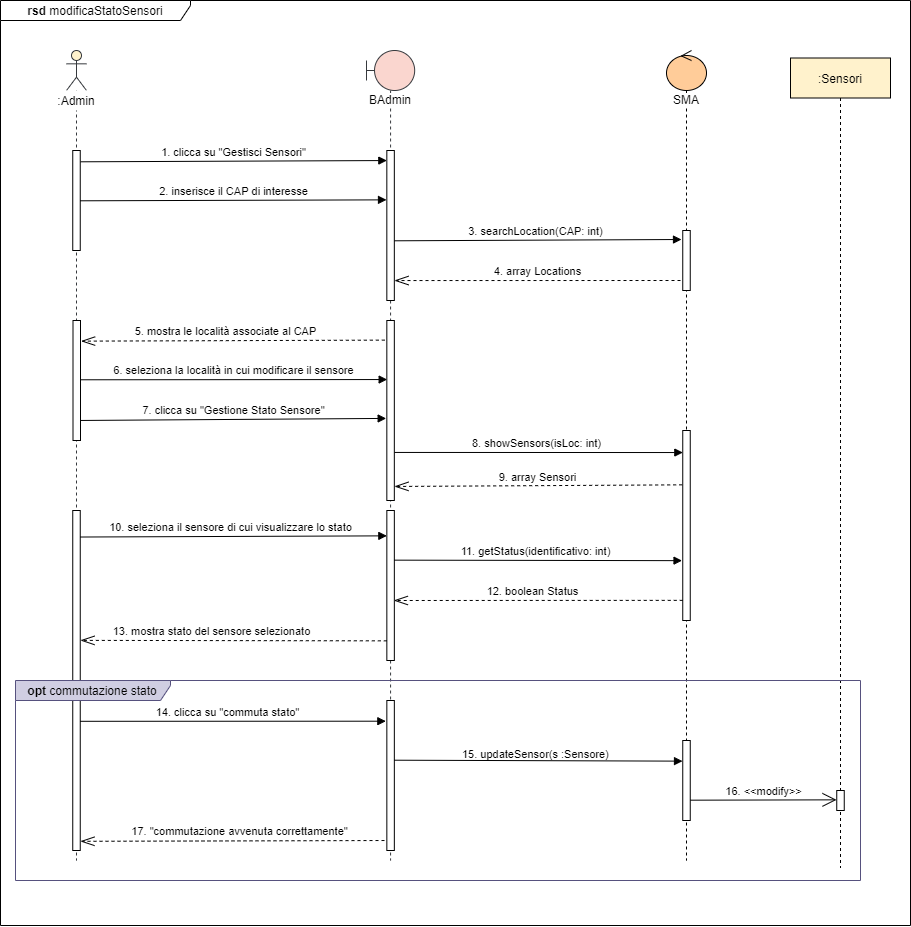

The diagram above was exported from draw.io. Its source (the exported page's mxGraphModel, read from the mxfile embedded in the PNG):
<mxGraphModel dx="1278" dy="2117" grid="1" gridSize="10" guides="1" tooltips="1" connect="1" arrows="1" fold="1" page="1" pageScale="1" pageWidth="827" pageHeight="1169" math="0" shadow="0">
  <root>
    <mxCell id="0" />
    <mxCell id="1" parent="0" />
    <mxCell id="zg1TKMrI2yCtoBT1deNg-11" value="&lt;b&gt;rsd &lt;/b&gt;modificaStatoSensori" style="shape=umlFrame;whiteSpace=wrap;html=1;fillColor=#ffffff;width=190;height=20;" parent="1" vertex="1">
      <mxGeometry x="60" y="-1120" width="910" height="925" as="geometry" />
    </mxCell>
    <mxCell id="W9WgOCbmgSmK-teBMKsk-19" value="" style="endArrow=openThin;dashed=1;endFill=0;endSize=12;html=1;entryX=1.033;entryY=0.973;entryDx=0;entryDy=0;entryPerimeter=0;" parent="1" target="zg1TKMrI2yCtoBT1deNg-51" edge="1">
      <mxGeometry width="160" relative="1" as="geometry">
        <mxPoint x="450" y="-280" as="sourcePoint" />
        <mxPoint x="155" y="-280" as="targetPoint" />
        <Array as="points" />
      </mxGeometry>
    </mxCell>
    <mxCell id="zg1TKMrI2yCtoBT1deNg-7" value="&lt;span style=&quot;background-color: rgb(255 , 255 , 255)&quot;&gt;BAdmin&lt;br&gt;&lt;/span&gt;" style="shape=umlLifeline;participant=umlBoundary;perimeter=lifelinePerimeter;whiteSpace=wrap;html=1;container=1;collapsible=0;recursiveResize=0;verticalAlign=top;spacingTop=36;outlineConnect=0;strokeColor=#36393d;fillColor=#FAD6CF;size=40;" parent="1" vertex="1">
      <mxGeometry x="426" y="-1070" width="48.17" height="810" as="geometry" />
    </mxCell>
    <mxCell id="zg1TKMrI2yCtoBT1deNg-8" value="" style="html=1;points=[];perimeter=orthogonalPerimeter;fillColor=#ffffff;" parent="zg1TKMrI2yCtoBT1deNg-7" vertex="1">
      <mxGeometry x="20.33" y="100" width="7.5" height="150" as="geometry" />
    </mxCell>
    <mxCell id="zg1TKMrI2yCtoBT1deNg-53" value="" style="html=1;points=[];perimeter=orthogonalPerimeter;fillColor=#ffffff;" parent="zg1TKMrI2yCtoBT1deNg-7" vertex="1">
      <mxGeometry x="20.34" y="460" width="7.5" height="150" as="geometry" />
    </mxCell>
    <mxCell id="W9WgOCbmgSmK-teBMKsk-12" value="" style="html=1;points=[];perimeter=orthogonalPerimeter;fillColor=#ffffff;" parent="zg1TKMrI2yCtoBT1deNg-7" vertex="1">
      <mxGeometry x="20.34" y="650" width="7.5" height="150" as="geometry" />
    </mxCell>
    <mxCell id="zg1TKMrI2yCtoBT1deNg-55" value="" style="html=1;points=[];perimeter=orthogonalPerimeter;fillColor=#ffffff;" parent="zg1TKMrI2yCtoBT1deNg-7" vertex="1">
      <mxGeometry x="20.33" y="270" width="7.5" height="180" as="geometry" />
    </mxCell>
    <mxCell id="zg1TKMrI2yCtoBT1deNg-1" value="1. clicca su &quot;Gestisci Sensori&quot;" style="html=1;verticalAlign=bottom;startArrow=none;endArrow=block;startSize=8;startFill=0;entryX=0;entryY=0.067;entryDx=0;entryDy=0;entryPerimeter=0;exitX=1.033;exitY=0.113;exitDx=0;exitDy=0;exitPerimeter=0;" parent="1" source="zg1TKMrI2yCtoBT1deNg-3" target="zg1TKMrI2yCtoBT1deNg-8" edge="1">
      <mxGeometry relative="1" as="geometry">
        <mxPoint x="150" y="-959" as="sourcePoint" />
        <mxPoint x="440" y="-959" as="targetPoint" />
      </mxGeometry>
    </mxCell>
    <mxCell id="zg1TKMrI2yCtoBT1deNg-2" value="" style="shape=umlLifeline;participant=umlActor;perimeter=lifelinePerimeter;whiteSpace=wrap;html=1;container=1;collapsible=0;recursiveResize=0;verticalAlign=top;spacingTop=36;outlineConnect=0;strokeColor=#36393d;fillColor=#FFF2CC;" parent="1" vertex="1">
      <mxGeometry x="126" y="-1070" width="20" height="810" as="geometry" />
    </mxCell>
    <mxCell id="zg1TKMrI2yCtoBT1deNg-3" value="" style="html=1;points=[];perimeter=orthogonalPerimeter;fillColor=#ffffff;" parent="zg1TKMrI2yCtoBT1deNg-2" vertex="1">
      <mxGeometry x="6.25" y="100" width="7.5" height="100" as="geometry" />
    </mxCell>
    <mxCell id="zg1TKMrI2yCtoBT1deNg-51" value="" style="html=1;points=[];perimeter=orthogonalPerimeter;fillColor=#ffffff;" parent="zg1TKMrI2yCtoBT1deNg-2" vertex="1">
      <mxGeometry x="6.25" y="460" width="7.5" height="340" as="geometry" />
    </mxCell>
    <mxCell id="zg1TKMrI2yCtoBT1deNg-4" value=":Admin" style="text;html=1;strokeColor=none;align=center;verticalAlign=middle;whiteSpace=wrap;rounded=0;fillColor=#ffffff;" parent="1" vertex="1">
      <mxGeometry x="86" y="-1030" width="100" height="20" as="geometry" />
    </mxCell>
    <mxCell id="zg1TKMrI2yCtoBT1deNg-5" value="&lt;span style=&quot;background-color: rgb(255 , 255 , 255)&quot;&gt;SMA&lt;/span&gt;" style="shape=umlLifeline;participant=umlControl;perimeter=lifelinePerimeter;whiteSpace=wrap;html=1;container=1;collapsible=0;recursiveResize=0;verticalAlign=top;spacingTop=36;outlineConnect=0;fillColor=#FFCC99;" parent="1" vertex="1">
      <mxGeometry x="726" y="-1070" width="40" height="810" as="geometry" />
    </mxCell>
    <mxCell id="zg1TKMrI2yCtoBT1deNg-6" value="" style="html=1;points=[];perimeter=orthogonalPerimeter;fillColor=#ffffff;" parent="zg1TKMrI2yCtoBT1deNg-5" vertex="1">
      <mxGeometry x="16.25" y="180" width="7.5" height="60" as="geometry" />
    </mxCell>
    <mxCell id="zg1TKMrI2yCtoBT1deNg-56" value="" style="html=1;points=[];perimeter=orthogonalPerimeter;fillColor=#ffffff;" parent="zg1TKMrI2yCtoBT1deNg-5" vertex="1">
      <mxGeometry x="16.25" y="380" width="7.5" height="190" as="geometry" />
    </mxCell>
    <mxCell id="W9WgOCbmgSmK-teBMKsk-17" value="" style="html=1;points=[];perimeter=orthogonalPerimeter;fillColor=#ffffff;" parent="zg1TKMrI2yCtoBT1deNg-5" vertex="1">
      <mxGeometry x="16.25" y="690" width="7.5" height="80" as="geometry" />
    </mxCell>
    <mxCell id="zg1TKMrI2yCtoBT1deNg-18" value="" style="endArrow=openThin;dashed=1;endFill=0;endSize=12;html=1;entryX=1.023;entryY=0.867;entryDx=0;entryDy=0;entryPerimeter=0;" parent="1" target="zg1TKMrI2yCtoBT1deNg-8" edge="1">
      <mxGeometry width="160" relative="1" as="geometry">
        <mxPoint x="740" y="-840" as="sourcePoint" />
        <mxPoint x="470" y="-840" as="targetPoint" />
        <Array as="points" />
      </mxGeometry>
    </mxCell>
    <mxCell id="zg1TKMrI2yCtoBT1deNg-19" value="&lt;font style=&quot;font-size: 11px&quot;&gt;4. array Locations&lt;/font&gt;" style="text;html=1;align=center;verticalAlign=middle;resizable=0;points=[];autosize=1;" parent="1" vertex="1">
      <mxGeometry x="547.1600000000001" y="-860" width="100" height="20" as="geometry" />
    </mxCell>
    <mxCell id="zg1TKMrI2yCtoBT1deNg-32" value=":Sensori" style="shape=umlLifeline;perimeter=lifelinePerimeter;whiteSpace=wrap;html=1;container=1;collapsible=0;recursiveResize=0;outlineConnect=0;fillColor=#FFF2CC;" parent="1" vertex="1">
      <mxGeometry x="850" y="-1062.5" width="100" height="810" as="geometry" />
    </mxCell>
    <mxCell id="zg1TKMrI2yCtoBT1deNg-33" value="7. clicca su &quot;Gestione Stato Sensore&quot;" style="html=1;verticalAlign=bottom;startArrow=none;endArrow=block;startSize=8;startFill=0;entryX=-0.088;entryY=0.544;entryDx=0;entryDy=0;entryPerimeter=0;exitX=1.044;exitY=0.833;exitDx=0;exitDy=0;exitPerimeter=0;" parent="1" source="zg1TKMrI2yCtoBT1deNg-50" target="zg1TKMrI2yCtoBT1deNg-55" edge="1">
      <mxGeometry relative="1" as="geometry">
        <mxPoint x="146" y="-700" as="sourcePoint" />
        <mxPoint x="430" y="-700" as="targetPoint" />
      </mxGeometry>
    </mxCell>
    <mxCell id="zg1TKMrI2yCtoBT1deNg-35" value="3. searchLocation(CAP: int)" style="html=1;verticalAlign=bottom;startArrow=none;endArrow=block;startSize=8;startFill=0;exitX=1.023;exitY=0.602;exitDx=0;exitDy=0;exitPerimeter=0;entryX=-0.167;entryY=0.15;entryDx=0;entryDy=0;entryPerimeter=0;" parent="1" source="zg1TKMrI2yCtoBT1deNg-8" target="zg1TKMrI2yCtoBT1deNg-6" edge="1">
      <mxGeometry x="-0.0158" relative="1" as="geometry">
        <mxPoint x="462.16" y="-880" as="sourcePoint" />
        <mxPoint x="732.16" y="-880" as="targetPoint" />
        <mxPoint as="offset" />
      </mxGeometry>
    </mxCell>
    <mxCell id="zg1TKMrI2yCtoBT1deNg-36" value="" style="endArrow=openThin;dashed=1;endFill=0;endSize=12;html=1;exitX=-0.266;exitY=0.109;exitDx=0;exitDy=0;exitPerimeter=0;entryX=1.089;entryY=0.172;entryDx=0;entryDy=0;entryPerimeter=0;" parent="1" source="zg1TKMrI2yCtoBT1deNg-55" target="zg1TKMrI2yCtoBT1deNg-50" edge="1">
      <mxGeometry width="160" relative="1" as="geometry">
        <mxPoint x="426" y="-780" as="sourcePoint" />
        <mxPoint x="146" y="-780" as="targetPoint" />
        <Array as="points" />
      </mxGeometry>
    </mxCell>
    <mxCell id="zg1TKMrI2yCtoBT1deNg-37" value="&lt;font style=&quot;font-size: 11px&quot;&gt;5. mostra le località associate al CAP&lt;/font&gt;" style="text;html=1;align=center;verticalAlign=middle;resizable=0;points=[];autosize=1;" parent="1" vertex="1">
      <mxGeometry x="185.00000000000009" y="-800" width="200" height="20" as="geometry" />
    </mxCell>
    <mxCell id="zg1TKMrI2yCtoBT1deNg-38" value="2. inserisce il CAP di interesse" style="html=1;verticalAlign=bottom;startArrow=none;endArrow=block;startSize=8;startFill=0;exitX=0.989;exitY=0.503;exitDx=0;exitDy=0;exitPerimeter=0;entryX=-0.044;entryY=0.329;entryDx=0;entryDy=0;entryPerimeter=0;" parent="1" source="zg1TKMrI2yCtoBT1deNg-3" target="zg1TKMrI2yCtoBT1deNg-8" edge="1">
      <mxGeometry relative="1" as="geometry">
        <mxPoint x="146" y="-920" as="sourcePoint" />
        <mxPoint x="436" y="-920" as="targetPoint" />
      </mxGeometry>
    </mxCell>
    <mxCell id="zg1TKMrI2yCtoBT1deNg-39" value="6. seleziona la località in cui modificare il sensore" style="html=1;verticalAlign=bottom;startArrow=none;endArrow=block;startSize=8;startFill=0;exitX=1.044;exitY=0.494;exitDx=0;exitDy=0;exitPerimeter=0;entryX=0.045;entryY=0.328;entryDx=0;entryDy=0;entryPerimeter=0;" parent="1" source="zg1TKMrI2yCtoBT1deNg-50" target="zg1TKMrI2yCtoBT1deNg-55" edge="1">
      <mxGeometry relative="1" as="geometry">
        <mxPoint x="146" y="-740.5" as="sourcePoint" />
        <mxPoint x="430" y="-740" as="targetPoint" />
      </mxGeometry>
    </mxCell>
    <mxCell id="zg1TKMrI2yCtoBT1deNg-40" value="8. showSensors(isLoc: int)" style="html=1;verticalAlign=bottom;startArrow=none;endArrow=block;startSize=8;startFill=0;exitX=1.023;exitY=0.733;exitDx=0;exitDy=0;exitPerimeter=0;entryX=0.011;entryY=0.116;entryDx=0;entryDy=0;entryPerimeter=0;" parent="1" source="zg1TKMrI2yCtoBT1deNg-55" target="zg1TKMrI2yCtoBT1deNg-56" edge="1">
      <mxGeometry x="-0.0158" relative="1" as="geometry">
        <mxPoint x="460" y="-667" as="sourcePoint" />
        <mxPoint x="730" y="-667" as="targetPoint" />
        <mxPoint as="offset" />
      </mxGeometry>
    </mxCell>
    <mxCell id="zg1TKMrI2yCtoBT1deNg-41" value="" style="endArrow=openThin;dashed=1;endFill=0;endSize=12;html=1;exitX=-0.078;exitY=0.286;exitDx=0;exitDy=0;exitPerimeter=0;entryX=1.023;entryY=0.922;entryDx=0;entryDy=0;entryPerimeter=0;" parent="1" source="zg1TKMrI2yCtoBT1deNg-56" target="zg1TKMrI2yCtoBT1deNg-55" edge="1">
      <mxGeometry width="160" relative="1" as="geometry">
        <mxPoint x="730" y="-634" as="sourcePoint" />
        <mxPoint x="460" y="-634" as="targetPoint" />
        <Array as="points" />
      </mxGeometry>
    </mxCell>
    <mxCell id="zg1TKMrI2yCtoBT1deNg-42" value="&lt;font style=&quot;font-size: 11px&quot;&gt;9. array Sensori&lt;/font&gt;" style="text;html=1;align=center;verticalAlign=middle;resizable=0;points=[];autosize=1;" parent="1" vertex="1">
      <mxGeometry x="552.1600000000001" y="-654" width="90" height="20" as="geometry" />
    </mxCell>
    <mxCell id="zg1TKMrI2yCtoBT1deNg-43" value="10. seleziona il sensore di cui visualizzare lo stato" style="html=1;verticalAlign=bottom;startArrow=none;endArrow=block;startSize=8;startFill=0;entryX=-0.001;entryY=0.169;entryDx=0;entryDy=0;entryPerimeter=0;exitX=0.989;exitY=0.078;exitDx=0;exitDy=0;exitPerimeter=0;" parent="1" source="zg1TKMrI2yCtoBT1deNg-51" target="zg1TKMrI2yCtoBT1deNg-53" edge="1">
      <mxGeometry x="-0.0158" relative="1" as="geometry">
        <mxPoint x="146" y="-584" as="sourcePoint" />
        <mxPoint x="436" y="-584" as="targetPoint" />
        <mxPoint as="offset" />
      </mxGeometry>
    </mxCell>
    <mxCell id="zg1TKMrI2yCtoBT1deNg-45" value="" style="endArrow=block;html=1;endFill=1;endSize=6;exitX=0.972;exitY=0.331;exitDx=0;exitDy=0;exitPerimeter=0;entryX=-0.095;entryY=0.685;entryDx=0;entryDy=0;entryPerimeter=0;" parent="1" source="zg1TKMrI2yCtoBT1deNg-53" target="zg1TKMrI2yCtoBT1deNg-56" edge="1">
      <mxGeometry width="50" height="50" relative="1" as="geometry">
        <mxPoint x="466" y="-560" as="sourcePoint" />
        <mxPoint x="726" y="-560" as="targetPoint" />
      </mxGeometry>
    </mxCell>
    <mxCell id="zg1TKMrI2yCtoBT1deNg-50" value="" style="html=1;points=[];perimeter=orthogonalPerimeter;fillColor=#ffffff;" parent="1" vertex="1">
      <mxGeometry x="132.5" y="-800" width="7.5" height="120" as="geometry" />
    </mxCell>
    <mxCell id="XoVq8b4sZ7gRyFoQZ4OF-3" value="" style="html=1;points=[];perimeter=orthogonalPerimeter;fillColor=#ffffff;" parent="1" vertex="1">
      <mxGeometry x="896.25" y="-330" width="7.5" height="20" as="geometry" />
    </mxCell>
    <mxCell id="zg1TKMrI2yCtoBT1deNg-47" value="16. &amp;lt;&amp;lt;modify&amp;gt;&amp;gt;" style="html=1;verticalAlign=bottom;startArrow=none;endArrow=open;startSize=8;startFill=0;endFill=0;endSize=12;exitX=1.033;exitY=0.746;exitDx=0;exitDy=0;exitPerimeter=0;entryX=-0.033;entryY=0.467;entryDx=0;entryDy=0;entryPerimeter=0;" parent="1" source="W9WgOCbmgSmK-teBMKsk-17" target="XoVq8b4sZ7gRyFoQZ4OF-3" edge="1">
      <mxGeometry relative="1" as="geometry">
        <mxPoint x="760" y="-320.42" as="sourcePoint" />
        <mxPoint x="1040" y="-320.42" as="targetPoint" />
        <mxPoint as="offset" />
      </mxGeometry>
    </mxCell>
    <mxCell id="W9WgOCbmgSmK-teBMKsk-1" value="&lt;font style=&quot;font-size: 11px&quot;&gt;11. getStatus(identificativo: int)&lt;/font&gt;" style="text;html=1;align=center;verticalAlign=middle;resizable=0;points=[];autosize=1;" parent="1" vertex="1">
      <mxGeometry x="510" y="-580" width="170" height="20" as="geometry" />
    </mxCell>
    <mxCell id="W9WgOCbmgSmK-teBMKsk-2" value="" style="endArrow=openThin;dashed=1;endFill=0;endSize=12;html=1;exitX=-0.002;exitY=0.894;exitDx=0;exitDy=0;exitPerimeter=0;entryX=0.941;entryY=0.6;entryDx=0;entryDy=0;entryPerimeter=0;" parent="1" source="zg1TKMrI2yCtoBT1deNg-56" target="zg1TKMrI2yCtoBT1deNg-53" edge="1">
      <mxGeometry width="160" relative="1" as="geometry">
        <mxPoint x="726" y="-520" as="sourcePoint" />
        <mxPoint x="456" y="-520" as="targetPoint" />
        <Array as="points" />
      </mxGeometry>
    </mxCell>
    <mxCell id="W9WgOCbmgSmK-teBMKsk-3" value="&lt;font style=&quot;font-size: 11px&quot;&gt;12. boolean Status&lt;/font&gt;" style="text;html=1;align=center;verticalAlign=middle;resizable=0;points=[];autosize=1;" parent="1" vertex="1">
      <mxGeometry x="537.16" y="-540" width="110" height="20" as="geometry" />
    </mxCell>
    <mxCell id="W9WgOCbmgSmK-teBMKsk-5" value="" style="endArrow=openThin;dashed=1;endFill=0;endSize=12;html=1;entryX=1.033;entryY=0.382;entryDx=0;entryDy=0;entryPerimeter=0;exitX=-0.001;exitY=0.869;exitDx=0;exitDy=0;exitPerimeter=0;" parent="1" source="zg1TKMrI2yCtoBT1deNg-53" target="zg1TKMrI2yCtoBT1deNg-51" edge="1">
      <mxGeometry width="160" relative="1" as="geometry">
        <mxPoint x="430" y="-480" as="sourcePoint" />
        <mxPoint x="150" y="-480" as="targetPoint" />
        <Array as="points" />
      </mxGeometry>
    </mxCell>
    <mxCell id="W9WgOCbmgSmK-teBMKsk-6" value="&lt;font style=&quot;font-size: 11px&quot;&gt;13. mostra stato del sensore selezionato&lt;/font&gt;" style="text;html=1;align=center;verticalAlign=middle;resizable=0;points=[];autosize=1;" parent="1" vertex="1">
      <mxGeometry x="166" y="-500" width="210" height="20" as="geometry" />
    </mxCell>
    <mxCell id="W9WgOCbmgSmK-teBMKsk-10" value="14. clicca su &quot;commuta stato&quot;" style="html=1;verticalAlign=bottom;startArrow=none;endArrow=block;startSize=8;startFill=0;exitX=0.989;exitY=0.62;exitDx=0;exitDy=0;exitPerimeter=0;entryX=-0.134;entryY=0.138;entryDx=0;entryDy=0;entryPerimeter=0;" parent="1" source="zg1TKMrI2yCtoBT1deNg-51" target="W9WgOCbmgSmK-teBMKsk-12" edge="1">
      <mxGeometry x="-0.0345" relative="1" as="geometry">
        <mxPoint x="150" y="-400" as="sourcePoint" />
        <mxPoint x="440" y="-400" as="targetPoint" />
        <mxPoint as="offset" />
      </mxGeometry>
    </mxCell>
    <mxCell id="W9WgOCbmgSmK-teBMKsk-14" value="" style="endArrow=block;html=1;endFill=1;endSize=6;exitX=0.977;exitY=0.398;exitDx=0;exitDy=0;exitPerimeter=0;entryX=-0.033;entryY=0.258;entryDx=0;entryDy=0;entryPerimeter=0;" parent="1" source="W9WgOCbmgSmK-teBMKsk-12" target="W9WgOCbmgSmK-teBMKsk-17" edge="1">
      <mxGeometry width="50" height="50" relative="1" as="geometry">
        <mxPoint x="466" y="-360" as="sourcePoint" />
        <mxPoint x="726" y="-360" as="targetPoint" />
      </mxGeometry>
    </mxCell>
    <mxCell id="W9WgOCbmgSmK-teBMKsk-16" value="&lt;font style=&quot;font-size: 11px&quot;&gt;15. updateSensor(s :Sensore)&lt;/font&gt;" style="text;whiteSpace=wrap;html=1;" parent="1" vertex="1">
      <mxGeometry x="520" y="-380" width="160" height="30" as="geometry" />
    </mxCell>
    <mxCell id="W9WgOCbmgSmK-teBMKsk-21" value="&lt;font style=&quot;font-size: 11px&quot;&gt;17. &quot;commutazione avvenuta correttamente&quot;&lt;/font&gt;" style="text;html=1;align=center;verticalAlign=middle;resizable=0;points=[];autosize=1;" parent="1" vertex="1">
      <mxGeometry x="184" y="-300" width="230" height="20" as="geometry" />
    </mxCell>
    <mxCell id="W9WgOCbmgSmK-teBMKsk-8" value="&lt;b&gt;opt &lt;/b&gt;commutazione stato" style="shape=umlFrame;whiteSpace=wrap;html=1;width=155;height=20;fillColor=#d0cee2;strokeColor=#56517e;" parent="1" vertex="1">
      <mxGeometry x="75" y="-440" width="845" height="200" as="geometry" />
    </mxCell>
  </root>
</mxGraphModel>